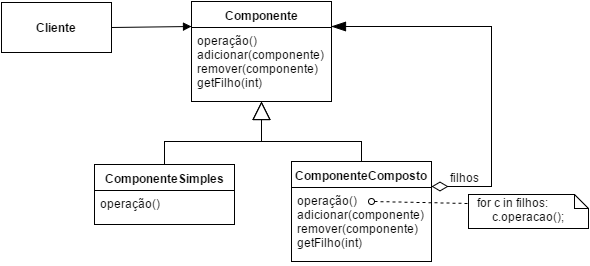

The diagram above was exported from draw.io. Its source (the exported page's mxGraphModel, read from the mxfile embedded in the PNG):
<mxGraphModel dx="790" dy="758" grid="1" gridSize="10" guides="1" tooltips="1" connect="1" arrows="1" fold="1" page="1" pageScale="1" pageWidth="826" pageHeight="1169" background="#ffffff" math="0" shadow="0">
  <root>
    <mxCell id="0" />
    <mxCell id="1" parent="0" />
    <mxCell id="5deaa7ff65e53a82-1" value="&lt;b&gt;Componente&lt;/b&gt;" style="swimlane;html=1;fontStyle=0;childLayout=stackLayout;horizontal=1;startSize=26;fillColor=none;horizontalStack=0;resizeParent=1;resizeLast=0;collapsible=1;marginBottom=0;swimlaneFillColor=#ffffff;" vertex="1" parent="1">
      <mxGeometry x="370" y="170" width="140" height="100" as="geometry" />
    </mxCell>
    <mxCell id="5deaa7ff65e53a82-2" value="operação()&lt;div&gt;adicionar(componente)&lt;/div&gt;&lt;div&gt;remover(componente)&lt;/div&gt;&lt;div&gt;getFilho(int)&lt;/div&gt;" style="text;html=1;strokeColor=none;fillColor=none;align=left;verticalAlign=top;spacingLeft=4;spacingRight=4;whiteSpace=wrap;overflow=hidden;rotatable=0;points=[[0,0.5],[1,0.5]];portConstraint=eastwest;" vertex="1" parent="5deaa7ff65e53a82-1">
      <mxGeometry y="26" width="140" height="64" as="geometry" />
    </mxCell>
    <mxCell id="5deaa7ff65e53a82-5" value="&lt;b&gt;ComponenteSimples&lt;/b&gt;" style="swimlane;html=1;fontStyle=0;childLayout=stackLayout;horizontal=1;startSize=26;fillColor=none;horizontalStack=0;resizeParent=1;resizeLast=0;collapsible=1;marginBottom=0;swimlaneFillColor=#ffffff;" vertex="1" parent="1">
      <mxGeometry x="273" y="333" width="140" height="60" as="geometry" />
    </mxCell>
    <mxCell id="5deaa7ff65e53a82-6" value="operação()" style="text;html=1;strokeColor=none;fillColor=none;align=left;verticalAlign=top;spacingLeft=4;spacingRight=4;whiteSpace=wrap;overflow=hidden;rotatable=0;points=[[0,0.5],[1,0.5]];portConstraint=eastwest;" vertex="1" parent="5deaa7ff65e53a82-5">
      <mxGeometry y="26" width="140" height="24" as="geometry" />
    </mxCell>
    <mxCell id="5deaa7ff65e53a82-7" value="&lt;b&gt;ComponenteComposto&lt;/b&gt;" style="swimlane;html=1;fontStyle=0;childLayout=stackLayout;horizontal=1;startSize=26;fillColor=none;horizontalStack=0;resizeParent=1;resizeLast=0;collapsible=1;marginBottom=0;swimlaneFillColor=#ffffff;" vertex="1" parent="1">
      <mxGeometry x="470" y="330" width="140" height="100" as="geometry" />
    </mxCell>
    <mxCell id="5deaa7ff65e53a82-8" value="operação()&lt;div&gt;adicionar(componente)&lt;/div&gt;&lt;div&gt;remover(componente)&lt;/div&gt;&lt;div&gt;getFilho(int)&lt;/div&gt;" style="text;html=1;strokeColor=none;fillColor=none;align=left;verticalAlign=top;spacingLeft=4;spacingRight=4;whiteSpace=wrap;overflow=hidden;rotatable=0;points=[[0,0.5],[1,0.5]];portConstraint=eastwest;" vertex="1" parent="5deaa7ff65e53a82-7">
      <mxGeometry y="26" width="140" height="74" as="geometry" />
    </mxCell>
    <mxCell id="5deaa7ff65e53a82-9" value="" style="endArrow=block;endSize=16;endFill=0;html=1;strokeColor=#000000;exitX=0.5;exitY=0;entryX=0.5;entryY=1;rounded=0;" edge="1" parent="1" source="5deaa7ff65e53a82-7" target="5deaa7ff65e53a82-1">
      <mxGeometry width="160" relative="1" as="geometry">
        <mxPoint x="569" y="140" as="sourcePoint" />
        <mxPoint x="170" y="10" as="targetPoint" />
        <Array as="points">
          <mxPoint x="540" y="310" />
          <mxPoint x="440" y="310" />
        </Array>
      </mxGeometry>
    </mxCell>
    <mxCell id="5deaa7ff65e53a82-10" value="" style="endArrow=block;endSize=16;endFill=0;html=1;strokeColor=#000000;entryX=0.5;entryY=1;exitX=0.5;exitY=0;rounded=0;" edge="1" parent="1" source="5deaa7ff65e53a82-5" target="5deaa7ff65e53a82-1">
      <mxGeometry x="273" y="300" width="160" as="geometry">
        <mxPoint x="273" y="300" as="sourcePoint" />
        <mxPoint x="433" y="310" as="targetPoint" />
        <Array as="points">
          <mxPoint x="343" y="310" />
          <mxPoint x="440" y="310" />
        </Array>
      </mxGeometry>
    </mxCell>
    <mxCell id="5deaa7ff65e53a82-13" value="" style="endArrow=blockThin;html=1;endSize=12;startArrow=diamondThin;startSize=14;startFill=0;edgeStyle=orthogonalEdgeStyle;align=left;verticalAlign=bottom;strokeColor=#000000;endFill=1;exitX=1;exitY=0.25;entryX=1;entryY=0.25;rounded=0;" edge="1" parent="1" source="5deaa7ff65e53a82-7" target="5deaa7ff65e53a82-1">
      <mxGeometry x="-1" y="3" relative="1" as="geometry">
        <mxPoint x="110" y="130" as="sourcePoint" />
        <mxPoint x="450" y="120" as="targetPoint" />
        <Array as="points">
          <mxPoint x="670" y="355" />
          <mxPoint x="670" y="195" />
        </Array>
      </mxGeometry>
    </mxCell>
    <mxCell id="5deaa7ff65e53a82-14" value="filhos" style="text;html=1;resizable=0;points=[];autosize=1;align=left;verticalAlign=top;spacingTop=-4;" vertex="1" parent="1">
      <mxGeometry x="627" y="337" width="40" height="20" as="geometry" />
    </mxCell>
    <mxCell id="5deaa7ff65e53a82-16" value="&lt;b&gt;Cliente&lt;/b&gt;" style="html=1;" vertex="1" parent="1">
      <mxGeometry x="180" y="171" width="110" height="50" as="geometry" />
    </mxCell>
    <mxCell id="5deaa7ff65e53a82-17" value="" style="endArrow=block;startArrow=none;endFill=1;startFill=0;html=1;strokeColor=#000000;exitX=1;exitY=0.5;entryX=0;entryY=0.25;" edge="1" parent="1" source="5deaa7ff65e53a82-16" target="5deaa7ff65e53a82-1">
      <mxGeometry width="160" relative="1" as="geometry">
        <mxPoint x="253" y="100" as="sourcePoint" />
        <mxPoint x="413" y="100" as="targetPoint" />
      </mxGeometry>
    </mxCell>
    <mxCell id="5deaa7ff65e53a82-18" value="&amp;nbsp; for c in filhos:&lt;div&gt;&amp;nbsp; &amp;nbsp; &amp;nbsp; &amp;nbsp;c.operacao();&lt;/div&gt;" style="shape=note;whiteSpace=wrap;html=1;size=14;verticalAlign=top;align=left;spacingTop=-6;" vertex="1" parent="1">
      <mxGeometry x="647" y="363" width="120" height="34" as="geometry" />
    </mxCell>
    <mxCell id="5deaa7ff65e53a82-19" value="" style="endArrow=none;dashed=1;html=1;strokeColor=#000000;entryX=0;entryY=0.25;startArrow=oval;startFill=0;exitX=0.571;exitY=0.189;exitPerimeter=0;" edge="1" parent="1" source="5deaa7ff65e53a82-8" target="5deaa7ff65e53a82-18">
      <mxGeometry width="50" height="50" relative="1" as="geometry">
        <mxPoint x="580" y="530" as="sourcePoint" />
        <mxPoint x="100" y="10" as="targetPoint" />
      </mxGeometry>
    </mxCell>
  </root>
</mxGraphModel>